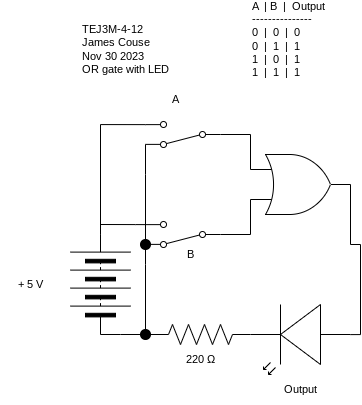

The diagram above was exported from draw.io. Its source (the exported page's mxGraphModel, read from the mxfile embedded in the PNG):
<mxGraphModel dx="759" dy="503" grid="1" gridSize="10" guides="1" tooltips="1" connect="1" arrows="1" fold="1" page="1" pageScale="1" pageWidth="827" pageHeight="1169" math="0" shadow="0">
  <root>
    <mxCell id="0" />
    <mxCell id="1" parent="0" />
    <mxCell id="17" style="edgeStyle=orthogonalEdgeStyle;shape=connector;rounded=0;html=1;exitX=0;exitY=0.5;exitDx=0;exitDy=0;entryX=0;entryY=0.5;entryDx=0;entryDy=0;labelBackgroundColor=default;strokeColor=default;fontFamily=Helvetica;fontSize=11;fontColor=default;endArrow=none;endFill=0;" parent="1" source="2" target="16" edge="1">
      <mxGeometry relative="1" as="geometry">
        <Array as="points">
          <mxPoint x="260" y="460" />
          <mxPoint x="260" y="460" />
        </Array>
      </mxGeometry>
    </mxCell>
    <mxCell id="2" value="" style="pointerEvents=1;verticalLabelPosition=bottom;shadow=0;dashed=0;align=center;html=1;verticalAlign=top;shape=mxgraph.electrical.miscellaneous.batteryStack;rotation=-90;" parent="1" vertex="1">
      <mxGeometry x="190" y="380" width="100" height="60" as="geometry" />
    </mxCell>
    <mxCell id="4" value="" style="verticalLabelPosition=bottom;shadow=0;dashed=0;align=center;html=1;verticalAlign=top;shape=mxgraph.electrical.opto_electronics.led_2;pointerEvents=1;rotation=-180;" parent="1" vertex="1">
      <mxGeometry x="390" y="430" width="100" height="70" as="geometry" />
    </mxCell>
    <mxCell id="10" value="+ 5 V" style="text;strokeColor=none;align=center;fillColor=none;html=1;verticalAlign=middle;whiteSpace=wrap;rounded=0;fontFamily=Helvetica;fontSize=11;fontColor=default;" parent="1" vertex="1">
      <mxGeometry x="140" y="395" width="60" height="30" as="geometry" />
    </mxCell>
    <mxCell id="11" value="TEJ3M-4-12&lt;br&gt;James Couse&lt;br&gt;Nov 30 2023&lt;br&gt;OR gate with LED" style="text;strokeColor=none;align=left;fillColor=none;html=1;verticalAlign=middle;whiteSpace=wrap;rounded=0;fontFamily=Helvetica;fontSize=11;fontColor=default;" parent="1" vertex="1">
      <mxGeometry x="220" y="160" width="130" height="30" as="geometry" />
    </mxCell>
    <mxCell id="15" style="html=1;exitX=1;exitY=0.88;exitDx=0;exitDy=0;entryX=1;entryY=0.5;entryDx=0;entryDy=0;edgeStyle=orthogonalEdgeStyle;rounded=0;endArrow=none;endFill=0;" parent="1" source="13" target="2" edge="1">
      <mxGeometry relative="1" as="geometry" />
    </mxCell>
    <mxCell id="18" style="edgeStyle=orthogonalEdgeStyle;shape=connector;rounded=0;html=1;exitX=1;exitY=0.12;exitDx=0;exitDy=0;entryX=0.5;entryY=0;entryDx=0;entryDy=0;labelBackgroundColor=default;strokeColor=default;fontFamily=Helvetica;fontSize=11;fontColor=default;endArrow=none;endFill=0;" parent="1" source="13" target="16" edge="1">
      <mxGeometry relative="1" as="geometry">
        <Array as="points">
          <mxPoint x="285" y="390" />
          <mxPoint x="285" y="390" />
        </Array>
      </mxGeometry>
    </mxCell>
    <mxCell id="52" style="edgeStyle=orthogonalEdgeStyle;shape=connector;rounded=0;html=1;exitX=0;exitY=0.5;exitDx=0;exitDy=0;entryX=0;entryY=0.75;entryDx=0;entryDy=0;entryPerimeter=0;labelBackgroundColor=default;strokeColor=default;fontFamily=Helvetica;fontSize=11;fontColor=default;endArrow=none;endFill=0;" parent="1" source="13" edge="1">
      <mxGeometry relative="1" as="geometry">
        <mxPoint x="390" y="325" as="targetPoint" />
      </mxGeometry>
    </mxCell>
    <mxCell id="13" value="" style="shape=mxgraph.electrical.electro-mechanical.twoWaySwitch;aspect=fixed;elSwitchState=2;rotation=-180;" parent="1" vertex="1">
      <mxGeometry x="285" y="347" width="75" height="26" as="geometry" />
    </mxCell>
    <mxCell id="16" value="" style="ellipse;whiteSpace=wrap;html=1;aspect=fixed;fontFamily=Helvetica;fontSize=11;fontColor=default;strokeColor=#000000;fillColor=#000000;" parent="1" vertex="1">
      <mxGeometry x="280" y="455" width="10" height="10" as="geometry" />
    </mxCell>
    <mxCell id="20" value="&lt;div&gt;A&amp;nbsp; | B&amp;nbsp; |&amp;nbsp; Output&lt;/div&gt;&lt;div&gt;---------------&lt;/div&gt;&lt;div&gt;0&amp;nbsp; |&amp;nbsp; 0&amp;nbsp; |&amp;nbsp; 0&lt;/div&gt;&lt;div&gt;0&amp;nbsp; |&amp;nbsp; 1&amp;nbsp; |&amp;nbsp; 1&lt;/div&gt;&lt;div&gt;1&amp;nbsp; |&amp;nbsp; 0&amp;nbsp; |&amp;nbsp; 1&lt;/div&gt;&lt;div&gt;1&amp;nbsp; |&amp;nbsp; 1&amp;nbsp; |&amp;nbsp; 1&lt;/div&gt;" style="text;strokeColor=none;align=left;fillColor=none;html=1;verticalAlign=middle;whiteSpace=wrap;rounded=0;fontFamily=Helvetica;fontSize=11;fontColor=default;" parent="1" vertex="1">
      <mxGeometry x="390" y="150" width="80" height="30" as="geometry" />
    </mxCell>
    <mxCell id="21" value="B" style="text;strokeColor=none;align=center;fillColor=none;html=1;verticalAlign=middle;whiteSpace=wrap;rounded=0;fontFamily=Helvetica;fontSize=11;fontColor=default;" parent="1" vertex="1">
      <mxGeometry x="300" y="365" width="60" height="30" as="geometry" />
    </mxCell>
    <mxCell id="22" value="Output" style="text;strokeColor=none;align=center;fillColor=none;html=1;verticalAlign=middle;whiteSpace=wrap;rounded=0;fontFamily=Helvetica;fontSize=11;fontColor=default;" parent="1" vertex="1">
      <mxGeometry x="410" y="500" width="60" height="30" as="geometry" />
    </mxCell>
    <mxCell id="30" value="220 Ω" style="text;strokeColor=none;align=center;fillColor=none;html=1;verticalAlign=middle;whiteSpace=wrap;rounded=0;fontFamily=Helvetica;fontSize=11;fontColor=default;" parent="1" vertex="1">
      <mxGeometry x="310" y="470" width="60" height="30" as="geometry" />
    </mxCell>
    <mxCell id="41" style="edgeStyle=orthogonalEdgeStyle;shape=connector;rounded=0;html=1;exitX=1;exitY=0.88;exitDx=0;exitDy=0;entryX=1;entryY=0.5;entryDx=0;entryDy=0;labelBackgroundColor=default;strokeColor=default;fontFamily=Helvetica;fontSize=11;fontColor=default;endArrow=none;endFill=0;" parent="1" source="36" target="2" edge="1">
      <mxGeometry relative="1" as="geometry" />
    </mxCell>
    <mxCell id="45" style="edgeStyle=orthogonalEdgeStyle;shape=connector;rounded=0;html=1;exitX=1;exitY=0.12;exitDx=0;exitDy=0;entryX=0.5;entryY=0;entryDx=0;entryDy=0;labelBackgroundColor=default;strokeColor=default;fontFamily=Helvetica;fontSize=11;fontColor=default;endArrow=none;endFill=0;" parent="1" source="36" target="43" edge="1">
      <mxGeometry relative="1" as="geometry">
        <Array as="points">
          <mxPoint x="285" y="300" />
          <mxPoint x="285" y="300" />
        </Array>
      </mxGeometry>
    </mxCell>
    <mxCell id="51" style="edgeStyle=orthogonalEdgeStyle;shape=connector;rounded=0;html=1;exitX=0;exitY=0.5;exitDx=0;exitDy=0;entryX=0;entryY=0.25;entryDx=0;entryDy=0;entryPerimeter=0;labelBackgroundColor=default;strokeColor=default;fontFamily=Helvetica;fontSize=11;fontColor=default;endArrow=none;endFill=0;" parent="1" source="36" edge="1">
      <mxGeometry relative="1" as="geometry">
        <mxPoint x="390" y="295" as="targetPoint" />
      </mxGeometry>
    </mxCell>
    <mxCell id="36" value="" style="shape=mxgraph.electrical.electro-mechanical.twoWaySwitch;aspect=fixed;elSwitchState=2;rotation=-180;" parent="1" vertex="1">
      <mxGeometry x="285" y="247" width="75" height="26" as="geometry" />
    </mxCell>
    <mxCell id="43" value="" style="ellipse;whiteSpace=wrap;html=1;aspect=fixed;fontFamily=Helvetica;fontSize=11;fontColor=default;strokeColor=#000000;fillColor=#000000;" parent="1" vertex="1">
      <mxGeometry x="280" y="365" width="10" height="10" as="geometry" />
    </mxCell>
    <mxCell id="48" value="" style="pointerEvents=1;verticalLabelPosition=bottom;shadow=0;dashed=0;align=center;html=1;verticalAlign=top;shape=mxgraph.electrical.resistors.resistor_2;rotation=-180;" parent="1" vertex="1">
      <mxGeometry x="290" y="450" width="100" height="20" as="geometry" />
    </mxCell>
    <mxCell id="53" style="edgeStyle=orthogonalEdgeStyle;shape=connector;rounded=0;html=1;exitX=1;exitY=0.5;exitDx=0;exitDy=0;exitPerimeter=0;entryX=0;entryY=0.57;entryDx=0;entryDy=0;entryPerimeter=0;labelBackgroundColor=default;strokeColor=default;fontFamily=Helvetica;fontSize=11;fontColor=default;endArrow=none;endFill=0;" parent="1" target="4" edge="1">
      <mxGeometry relative="1" as="geometry">
        <mxPoint x="490" y="310" as="sourcePoint" />
      </mxGeometry>
    </mxCell>
    <mxCell id="54" value="A" style="text;strokeColor=none;align=center;fillColor=none;html=1;verticalAlign=middle;whiteSpace=wrap;rounded=0;fontFamily=Helvetica;fontSize=11;fontColor=default;" parent="1" vertex="1">
      <mxGeometry x="285" y="210" width="60" height="30" as="geometry" />
    </mxCell>
    <mxCell id="55" value="" style="verticalLabelPosition=bottom;shadow=0;dashed=0;align=center;html=1;verticalAlign=top;shape=mxgraph.electrical.logic_gates.logic_gate;operation=or;" vertex="1" parent="1">
      <mxGeometry x="390" y="280" width="100" height="60" as="geometry" />
    </mxCell>
  </root>
</mxGraphModel>